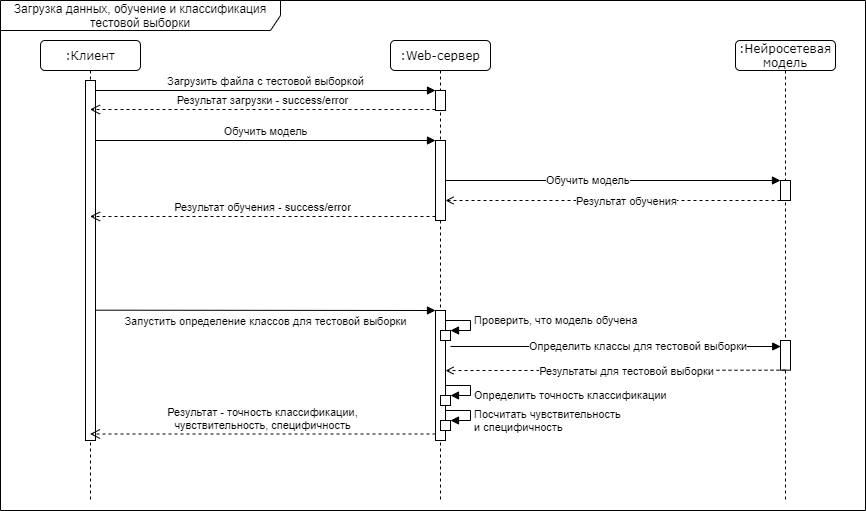

The diagram above was exported from draw.io. Its source (the exported page's mxGraphModel, read from the mxfile embedded in the PNG):
<mxGraphModel dx="1422" dy="762" grid="1" gridSize="10" guides="1" tooltips="1" connect="1" arrows="1" fold="1" page="1" pageScale="1" pageWidth="1100" pageHeight="850" background="#ffffff" math="0" shadow="0">
  <root>
    <mxCell id="0" />
    <mxCell id="1" parent="0" />
    <mxCell id="dvjOm5nffA5axEBJqQ21-1" value="Загрузка данных, обучение и классификация тестовой выборки" style="shape=umlFrame;whiteSpace=wrap;html=1;width=280;height=30;" parent="1" vertex="1">
      <mxGeometry x="235" y="30" width="865" height="510" as="geometry" />
    </mxCell>
    <mxCell id="7baba1c4bc27f4b0-2" value=":Web-сервер" style="shape=umlLifeline;perimeter=lifelinePerimeter;whiteSpace=wrap;html=1;container=1;collapsible=0;recursiveResize=0;outlineConnect=0;rounded=1;shadow=0;comic=0;labelBackgroundColor=none;strokeWidth=1;fontFamily=Verdana;fontSize=12;align=center;size=30;" parent="1" vertex="1">
      <mxGeometry x="625" y="70" width="100" height="460" as="geometry" />
    </mxCell>
    <mxCell id="8vYoBpUGcGzNRzSwVwsW-11" value="" style="html=1;points=[];perimeter=orthogonalPerimeter;" parent="7baba1c4bc27f4b0-2" vertex="1">
      <mxGeometry x="45" y="50" width="10" height="20" as="geometry" />
    </mxCell>
    <mxCell id="8vYoBpUGcGzNRzSwVwsW-24" value="" style="html=1;points=[];perimeter=orthogonalPerimeter;" parent="7baba1c4bc27f4b0-2" vertex="1">
      <mxGeometry x="45" y="100" width="10" height="80" as="geometry" />
    </mxCell>
    <mxCell id="8vYoBpUGcGzNRzSwVwsW-30" value="Обучить модель" style="edgeStyle=orthogonalEdgeStyle;html=1;align=left;spacingLeft=2;endArrow=block;rounded=0;" parent="7baba1c4bc27f4b0-2" target="YklagRxbJq8HuCWWP3Lz-23" edge="1">
      <mxGeometry x="-0.4203" relative="1" as="geometry">
        <mxPoint x="55" y="140" as="sourcePoint" />
        <Array as="points">
          <mxPoint x="55" y="140" />
        </Array>
        <mxPoint as="offset" />
      </mxGeometry>
    </mxCell>
    <mxCell id="8vYoBpUGcGzNRzSwVwsW-31" value="" style="html=1;points=[];perimeter=orthogonalPerimeter;" parent="7baba1c4bc27f4b0-2" vertex="1">
      <mxGeometry x="45" y="270" width="10" height="130" as="geometry" />
    </mxCell>
    <mxCell id="8vYoBpUGcGzNRzSwVwsW-35" value="Проверить, что модель обучена" style="edgeStyle=orthogonalEdgeStyle;html=1;align=left;spacingLeft=2;endArrow=block;rounded=0;entryX=1;entryY=0;" parent="7baba1c4bc27f4b0-2" target="8vYoBpUGcGzNRzSwVwsW-34" edge="1">
      <mxGeometry x="-0.0909" relative="1" as="geometry">
        <mxPoint x="55" y="280" as="sourcePoint" />
        <Array as="points">
          <mxPoint x="80" y="280" />
        </Array>
        <mxPoint as="offset" />
      </mxGeometry>
    </mxCell>
    <mxCell id="8vYoBpUGcGzNRzSwVwsW-41" value="Определить классы для тестовой выборки" style="edgeStyle=orthogonalEdgeStyle;html=1;align=left;spacingLeft=2;endArrow=block;rounded=0;entryX=0.025;entryY=0.203;entryDx=0;entryDy=0;entryPerimeter=0;" parent="7baba1c4bc27f4b0-2" target="8vYoBpUGcGzNRzSwVwsW-40" edge="1">
      <mxGeometry x="-0.5458" relative="1" as="geometry">
        <mxPoint x="60" y="306" as="sourcePoint" />
        <Array as="points" />
        <mxPoint x="385" y="316" as="targetPoint" />
        <mxPoint as="offset" />
      </mxGeometry>
    </mxCell>
    <mxCell id="8vYoBpUGcGzNRzSwVwsW-44" value="" style="html=1;points=[];perimeter=orthogonalPerimeter;" parent="7baba1c4bc27f4b0-2" vertex="1">
      <mxGeometry x="50" y="355" width="10" height="10" as="geometry" />
    </mxCell>
    <mxCell id="8vYoBpUGcGzNRzSwVwsW-45" value="Определить точность классификации" style="edgeStyle=orthogonalEdgeStyle;html=1;align=left;spacingLeft=2;endArrow=block;rounded=0;entryX=1;entryY=0;" parent="7baba1c4bc27f4b0-2" target="8vYoBpUGcGzNRzSwVwsW-44" edge="1">
      <mxGeometry x="0.2727" relative="1" as="geometry">
        <mxPoint x="55" y="345" as="sourcePoint" />
        <Array as="points">
          <mxPoint x="80" y="345" />
        </Array>
        <mxPoint as="offset" />
      </mxGeometry>
    </mxCell>
    <mxCell id="8vYoBpUGcGzNRzSwVwsW-46" value="" style="html=1;points=[];perimeter=orthogonalPerimeter;" parent="7baba1c4bc27f4b0-2" vertex="1">
      <mxGeometry x="50" y="380" width="10" height="10" as="geometry" />
    </mxCell>
    <mxCell id="8vYoBpUGcGzNRzSwVwsW-47" value="Посчитать чувствительность&lt;br&gt;и специфичность" style="edgeStyle=orthogonalEdgeStyle;html=1;align=left;spacingLeft=2;endArrow=block;rounded=0;entryX=1;entryY=0;" parent="7baba1c4bc27f4b0-2" target="8vYoBpUGcGzNRzSwVwsW-46" edge="1">
      <mxGeometry x="0.2717" relative="1" as="geometry">
        <mxPoint x="55" y="370" as="sourcePoint" />
        <Array as="points">
          <mxPoint x="80" y="370" />
        </Array>
        <mxPoint as="offset" />
      </mxGeometry>
    </mxCell>
    <mxCell id="8vYoBpUGcGzNRzSwVwsW-34" value="" style="html=1;points=[];perimeter=orthogonalPerimeter;" parent="7baba1c4bc27f4b0-2" vertex="1">
      <mxGeometry x="50" y="290" width="10" height="10" as="geometry" />
    </mxCell>
    <mxCell id="7baba1c4bc27f4b0-8" value=":Клиент" style="shape=umlLifeline;perimeter=lifelinePerimeter;whiteSpace=wrap;html=1;container=1;collapsible=0;recursiveResize=0;outlineConnect=0;rounded=1;shadow=0;comic=0;labelBackgroundColor=none;strokeWidth=1;fontFamily=Verdana;fontSize=12;align=center;size=30;" parent="1" vertex="1">
      <mxGeometry x="275" y="70" width="100" height="460" as="geometry" />
    </mxCell>
    <mxCell id="8vYoBpUGcGzNRzSwVwsW-1" value="" style="html=1;points=[];perimeter=orthogonalPerimeter;" parent="7baba1c4bc27f4b0-8" vertex="1">
      <mxGeometry x="45" y="40" width="10" height="360" as="geometry" />
    </mxCell>
    <mxCell id="8vYoBpUGcGzNRzSwVwsW-12" value="Загрузить файла с тестовой выборкой" style="html=1;verticalAlign=bottom;endArrow=block;entryX=0;entryY=0;" parent="1" target="8vYoBpUGcGzNRzSwVwsW-11" edge="1">
      <mxGeometry relative="1" as="geometry">
        <mxPoint x="330" y="120" as="sourcePoint" />
      </mxGeometry>
    </mxCell>
    <mxCell id="8vYoBpUGcGzNRzSwVwsW-13" value="Результат загрузки - success/error" style="html=1;verticalAlign=bottom;endArrow=open;dashed=1;endSize=8;exitX=0;exitY=0.95;" parent="1" source="8vYoBpUGcGzNRzSwVwsW-11" target="7baba1c4bc27f4b0-8" edge="1">
      <mxGeometry relative="1" as="geometry">
        <mxPoint x="425" y="190" as="targetPoint" />
      </mxGeometry>
    </mxCell>
    <mxCell id="8vYoBpUGcGzNRzSwVwsW-25" value="Обучить модель" style="html=1;verticalAlign=bottom;endArrow=block;entryX=0;entryY=0;" parent="1" source="8vYoBpUGcGzNRzSwVwsW-1" target="8vYoBpUGcGzNRzSwVwsW-24" edge="1">
      <mxGeometry relative="1" as="geometry">
        <mxPoint x="330" y="310" as="sourcePoint" />
      </mxGeometry>
    </mxCell>
    <mxCell id="8vYoBpUGcGzNRzSwVwsW-26" value="Результат обучения - success/error" style="html=1;verticalAlign=bottom;endArrow=open;dashed=1;endSize=8;exitX=0;exitY=0.95;" parent="1" source="8vYoBpUGcGzNRzSwVwsW-24" target="7baba1c4bc27f4b0-8" edge="1">
      <mxGeometry relative="1" as="geometry">
        <mxPoint x="375" y="505" as="targetPoint" />
      </mxGeometry>
    </mxCell>
    <mxCell id="8vYoBpUGcGzNRzSwVwsW-32" value="Запустить определение классов для тестовой выборки" style="html=1;verticalAlign=bottom;endArrow=block;entryX=0;entryY=0;exitX=1.043;exitY=0.638;exitDx=0;exitDy=0;exitPerimeter=0;" parent="1" source="8vYoBpUGcGzNRzSwVwsW-1" target="8vYoBpUGcGzNRzSwVwsW-31" edge="1">
      <mxGeometry x="-0.0012" y="-20" relative="1" as="geometry">
        <mxPoint x="330" y="440" as="sourcePoint" />
        <mxPoint as="offset" />
      </mxGeometry>
    </mxCell>
    <mxCell id="8vYoBpUGcGzNRzSwVwsW-33" value="Результат - точность классификации,&lt;br&gt;чувствительность, специфичность" style="html=1;verticalAlign=bottom;endArrow=open;dashed=1;endSize=8;exitX=0;exitY=0.95;" parent="1" source="8vYoBpUGcGzNRzSwVwsW-31" target="7baba1c4bc27f4b0-8" edge="1">
      <mxGeometry relative="1" as="geometry">
        <mxPoint x="600" y="606" as="targetPoint" />
      </mxGeometry>
    </mxCell>
    <mxCell id="YklagRxbJq8HuCWWP3Lz-1" value=":Нейросетевая модель" style="shape=umlLifeline;perimeter=lifelinePerimeter;whiteSpace=wrap;html=1;container=1;collapsible=0;recursiveResize=0;outlineConnect=0;rounded=1;shadow=0;comic=0;labelBackgroundColor=none;strokeWidth=1;fontFamily=Verdana;fontSize=12;align=center;size=30;" parent="1" vertex="1">
      <mxGeometry x="970" y="70" width="100" height="460" as="geometry" />
    </mxCell>
    <mxCell id="YklagRxbJq8HuCWWP3Lz-23" value="" style="html=1;points=[];perimeter=orthogonalPerimeter;" parent="YklagRxbJq8HuCWWP3Lz-1" vertex="1">
      <mxGeometry x="45" y="140" width="10" height="20" as="geometry" />
    </mxCell>
    <mxCell id="8vYoBpUGcGzNRzSwVwsW-40" value="" style="html=1;points=[];perimeter=orthogonalPerimeter;" parent="YklagRxbJq8HuCWWP3Lz-1" vertex="1">
      <mxGeometry x="45" y="300" width="10" height="29.67" as="geometry" />
    </mxCell>
    <mxCell id="YklagRxbJq8HuCWWP3Lz-24" style="edgeStyle=orthogonalEdgeStyle;rounded=0;orthogonalLoop=1;jettySize=auto;html=1;dashed=1;endArrow=open;endFill=0;" parent="1" source="YklagRxbJq8HuCWWP3Lz-23" edge="1">
      <mxGeometry relative="1" as="geometry">
        <Array as="points">
          <mxPoint x="680" y="230" />
        </Array>
        <mxPoint x="680" y="230" as="targetPoint" />
      </mxGeometry>
    </mxCell>
    <mxCell id="YklagRxbJq8HuCWWP3Lz-25" value="Результат обучения" style="edgeLabel;html=1;align=center;verticalAlign=middle;resizable=0;points=[];" parent="YklagRxbJq8HuCWWP3Lz-24" vertex="1" connectable="0">
      <mxGeometry x="0.2467" y="-1" relative="1" as="geometry">
        <mxPoint x="54" y="1" as="offset" />
      </mxGeometry>
    </mxCell>
    <mxCell id="YklagRxbJq8HuCWWP3Lz-26" style="edgeStyle=orthogonalEdgeStyle;rounded=0;orthogonalLoop=1;jettySize=auto;html=1;entryX=1;entryY=0.462;entryDx=0;entryDy=0;entryPerimeter=0;dashed=1;endArrow=open;endFill=0;" parent="1" source="8vYoBpUGcGzNRzSwVwsW-40" target="8vYoBpUGcGzNRzSwVwsW-31" edge="1">
      <mxGeometry relative="1" as="geometry">
        <Array as="points">
          <mxPoint x="1020" y="400" />
        </Array>
      </mxGeometry>
    </mxCell>
    <mxCell id="YklagRxbJq8HuCWWP3Lz-27" value="Результаты для тестовой выборки" style="edgeLabel;html=1;align=center;verticalAlign=middle;resizable=0;points=[];" parent="YklagRxbJq8HuCWWP3Lz-26" vertex="1" connectable="0">
      <mxGeometry x="0.2003" relative="1" as="geometry">
        <mxPoint x="44" as="offset" />
      </mxGeometry>
    </mxCell>
  </root>
</mxGraphModel>